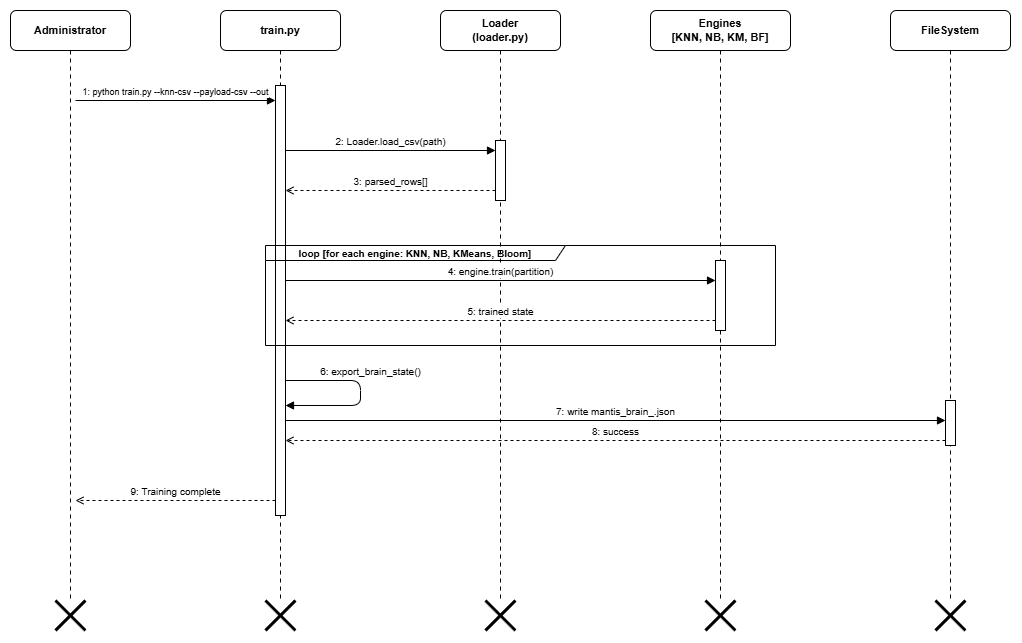

The diagram above was exported from draw.io. Its source (the exported page's mxGraphModel, read from the mxfile embedded in the PNG):
<mxGraphModel dx="1201" dy="817" grid="1" gridSize="10" guides="1" tooltips="1" connect="1" arrows="1" fold="1" page="1" pageScale="1" pageWidth="1200" pageHeight="700" math="0" shadow="0">
  <root>
    <mxCell id="0" />
    <mxCell id="1" parent="0" />
    <mxCell id="2" parent="1" style="rounded=1;whiteSpace=wrap;html=1;fillColor=#FFFFFF;strokeColor=#000000;fontColor=#000000;fontSize=11;fontStyle=1;" value="Administrator" vertex="1">
      <mxGeometry height="40" width="120" x="40" y="30" as="geometry" />
    </mxCell>
    <mxCell id="3" parent="1" style="rounded=1;whiteSpace=wrap;html=1;fillColor=#FFFFFF;strokeColor=#000000;fontColor=#000000;fontSize=11;fontStyle=1;" value="train.py" vertex="1">
      <mxGeometry height="40" width="120" x="250" y="30" as="geometry" />
    </mxCell>
    <mxCell id="4" parent="1" style="rounded=1;whiteSpace=wrap;html=1;fillColor=#FFFFFF;strokeColor=#000000;fontColor=#000000;fontSize=11;fontStyle=1;" value="Loader&lt;br&gt;(loader.py)" vertex="1">
      <mxGeometry height="40" width="120" x="470" y="30" as="geometry" />
    </mxCell>
    <mxCell id="5" parent="1" style="rounded=1;whiteSpace=wrap;html=1;fillColor=#FFFFFF;strokeColor=#000000;fontColor=#000000;fontSize=11;fontStyle=1;" value="Engines&lt;br&gt;[KNN, NB, KM, BF]" vertex="1">
      <mxGeometry height="40" width="140" x="680" y="30" as="geometry" />
    </mxCell>
    <mxCell id="6" parent="1" style="rounded=1;whiteSpace=wrap;html=1;fillColor=#FFFFFF;strokeColor=#000000;fontColor=#000000;fontSize=11;fontStyle=1;" value="FileSystem" vertex="1">
      <mxGeometry height="40" width="120" x="920" y="30" as="geometry" />
    </mxCell>
    <mxCell id="10" edge="1" parent="1" style="endArrow=none;dashed=1;html=1;dashPattern=4 4;strokeColor=#000000;" value="">
      <mxGeometry relative="1" as="geometry">
        <mxPoint x="100" y="70" as="sourcePoint" />
        <mxPoint x="100" y="620" as="targetPoint" />
      </mxGeometry>
    </mxCell>
    <mxCell id="11" edge="1" parent="1" style="endArrow=none;dashed=1;html=1;dashPattern=4 4;strokeColor=#000000;" value="">
      <mxGeometry relative="1" as="geometry">
        <mxPoint x="310" y="70" as="sourcePoint" />
        <mxPoint x="310" y="620" as="targetPoint" />
      </mxGeometry>
    </mxCell>
    <mxCell id="12" edge="1" parent="1" style="endArrow=none;dashed=1;html=1;dashPattern=4 4;strokeColor=#000000;" value="">
      <mxGeometry relative="1" as="geometry">
        <mxPoint x="530" y="70" as="sourcePoint" />
        <mxPoint x="530" y="620" as="targetPoint" />
      </mxGeometry>
    </mxCell>
    <mxCell id="13" edge="1" parent="1" style="endArrow=none;dashed=1;html=1;dashPattern=4 4;strokeColor=#000000;" value="">
      <mxGeometry relative="1" as="geometry">
        <mxPoint x="750" y="70" as="sourcePoint" />
        <mxPoint x="750" y="620" as="targetPoint" />
      </mxGeometry>
    </mxCell>
    <mxCell id="14" edge="1" parent="1" style="endArrow=none;dashed=1;html=1;dashPattern=4 4;strokeColor=#000000;" value="">
      <mxGeometry relative="1" as="geometry">
        <mxPoint x="980" y="70" as="sourcePoint" />
        <mxPoint x="980" y="620" as="targetPoint" />
      </mxGeometry>
    </mxCell>
    <mxCell id="20" parent="1" style="html=1;points=[];perimeter=orthogonalPerimeter;fillColor=#FFFFFF;strokeColor=#000000;" value="" vertex="1">
      <mxGeometry height="430" width="10" x="305" y="105" as="geometry" />
    </mxCell>
    <mxCell id="21" parent="1" style="html=1;points=[];perimeter=orthogonalPerimeter;fillColor=#FFFFFF;strokeColor=#000000;" value="" vertex="1">
      <mxGeometry height="60" width="10" x="525" y="160" as="geometry" />
    </mxCell>
    <mxCell id="22" parent="1" style="html=1;points=[];perimeter=orthogonalPerimeter;fillColor=#FFFFFF;strokeColor=#000000;" value="" vertex="1">
      <mxGeometry height="70" width="10" x="745" y="280" as="geometry" />
    </mxCell>
    <mxCell id="23" parent="1" style="html=1;points=[];perimeter=orthogonalPerimeter;fillColor=#FFFFFF;strokeColor=#000000;" value="" vertex="1">
      <mxGeometry height="45" width="10" x="975" y="420" as="geometry" />
    </mxCell>
    <mxCell id="30" edge="1" parent="1" style="html=1;verticalAlign=bottom;endArrow=block;endFill=1;strokeColor=#000000;fontColor=#000000;fontSize=9;" value="1: python train.py --knn-csv --payload-csv --out">
      <mxGeometry relative="1" as="geometry">
        <mxPoint x="105" y="120" as="sourcePoint" />
        <mxPoint x="305" y="120" as="targetPoint" />
      </mxGeometry>
    </mxCell>
    <mxCell id="31" edge="1" parent="1" style="html=1;verticalAlign=bottom;endArrow=block;endFill=1;strokeColor=#000000;fontColor=#000000;fontSize=10;" value="2: Loader.load_csv(path)">
      <mxGeometry relative="1" as="geometry">
        <mxPoint x="315" y="170" as="sourcePoint" />
        <mxPoint x="525" y="170" as="targetPoint" />
      </mxGeometry>
    </mxCell>
    <mxCell id="32" edge="1" parent="1" style="html=1;verticalAlign=bottom;endArrow=open;endFill=0;dashed=1;strokeColor=#000000;fontColor=#000000;fontSize=10;" value="3: parsed_rows[]">
      <mxGeometry relative="1" as="geometry">
        <mxPoint x="525" y="210" as="sourcePoint" />
        <mxPoint x="315" y="210" as="targetPoint" />
      </mxGeometry>
    </mxCell>
    <mxCell id="33" edge="1" parent="1" style="html=1;verticalAlign=bottom;endArrow=block;endFill=1;strokeColor=#000000;fontColor=#000000;fontSize=10;" value="4: engine.train(partition)">
      <mxGeometry relative="1" as="geometry">
        <mxPoint x="315" y="300" as="sourcePoint" />
        <mxPoint x="745" y="300" as="targetPoint" />
      </mxGeometry>
    </mxCell>
    <mxCell id="34" edge="1" parent="1" style="html=1;verticalAlign=bottom;endArrow=open;endFill=0;dashed=1;strokeColor=#000000;fontColor=#000000;fontSize=10;" value="5: trained state">
      <mxGeometry relative="1" as="geometry">
        <mxPoint x="745" y="340" as="sourcePoint" />
        <mxPoint x="315" y="340" as="targetPoint" />
      </mxGeometry>
    </mxCell>
    <mxCell id="35" edge="1" parent="1" style="html=1;verticalAlign=bottom;endArrow=block;endFill=1;strokeColor=#000000;fontColor=#000000;fontSize=10;" value="6: export_brain_state()">
      <mxGeometry relative="1" x="-0.1429" y="10" as="geometry">
        <mxPoint as="offset" />
        <Array as="points">
          <mxPoint x="390" y="400" />
          <mxPoint x="390" y="425" />
        </Array>
        <mxPoint x="315" y="400" as="sourcePoint" />
        <mxPoint x="315" y="425" as="targetPoint" />
      </mxGeometry>
    </mxCell>
    <mxCell id="36" edge="1" parent="1" style="html=1;verticalAlign=bottom;endArrow=block;endFill=1;strokeColor=#000000;fontColor=#000000;fontSize=10;" value="7: write mantis_brain_&lt;timestamp&gt;.json">
      <mxGeometry relative="1" as="geometry">
        <mxPoint x="315" y="440" as="sourcePoint" />
        <mxPoint x="975" y="440" as="targetPoint" />
      </mxGeometry>
    </mxCell>
    <mxCell id="37" edge="1" parent="1" style="html=1;verticalAlign=bottom;endArrow=open;endFill=0;dashed=1;strokeColor=#000000;fontColor=#000000;fontSize=10;" value="8: success">
      <mxGeometry relative="1" as="geometry">
        <mxPoint x="975" y="460" as="sourcePoint" />
        <mxPoint x="315" y="460" as="targetPoint" />
      </mxGeometry>
    </mxCell>
    <mxCell id="38" edge="1" parent="1" style="html=1;verticalAlign=bottom;endArrow=open;endFill=0;dashed=1;strokeColor=#000000;fontColor=#000000;fontSize=10;" value="9: Training complete">
      <mxGeometry relative="1" as="geometry">
        <mxPoint x="305" y="520" as="sourcePoint" />
        <mxPoint x="105" y="520" as="targetPoint" />
      </mxGeometry>
    </mxCell>
    <mxCell id="50" parent="1" style="shape=umlFrame;whiteSpace=wrap;html=1;pointerEvents=0;fillColor=none;strokeColor=#000000;fontColor=#000000;fontSize=10;fontStyle=1;width=300;height=15;" value="loop [for each engine: KNN, NB, KMeans, Bloom]" vertex="1">
      <mxGeometry height="100" width="510" x="295" y="265" as="geometry" />
    </mxCell>
    <mxCell id="VxHV8nKVTRGLvW7Cv555-51" parent="1" style="shape=umlDestroy;whiteSpace=wrap;html=1;strokeWidth=3;targetShapes=umlLifeline;" value="" vertex="1">
      <mxGeometry height="30" width="30" x="295" y="620" as="geometry" />
    </mxCell>
    <mxCell id="VxHV8nKVTRGLvW7Cv555-52" parent="1" style="shape=umlDestroy;whiteSpace=wrap;html=1;strokeWidth=3;targetShapes=umlLifeline;" value="" vertex="1">
      <mxGeometry height="30" width="30" x="515" y="620" as="geometry" />
    </mxCell>
    <mxCell id="VxHV8nKVTRGLvW7Cv555-53" parent="1" style="shape=umlDestroy;whiteSpace=wrap;html=1;strokeWidth=3;targetShapes=umlLifeline;" value="" vertex="1">
      <mxGeometry height="30" width="30" x="735" y="620" as="geometry" />
    </mxCell>
    <mxCell id="VxHV8nKVTRGLvW7Cv555-54" parent="1" style="shape=umlDestroy;whiteSpace=wrap;html=1;strokeWidth=3;targetShapes=umlLifeline;" value="" vertex="1">
      <mxGeometry height="30" width="30" x="965" y="620" as="geometry" />
    </mxCell>
    <mxCell id="WoWRNDtwXHcVBpOPycRj-50" parent="1" style="shape=umlDestroy;whiteSpace=wrap;html=1;strokeWidth=3;targetShapes=umlLifeline;" value="" vertex="1">
      <mxGeometry height="30" width="30" x="85" y="620" as="geometry" />
    </mxCell>
  </root>
</mxGraphModel>